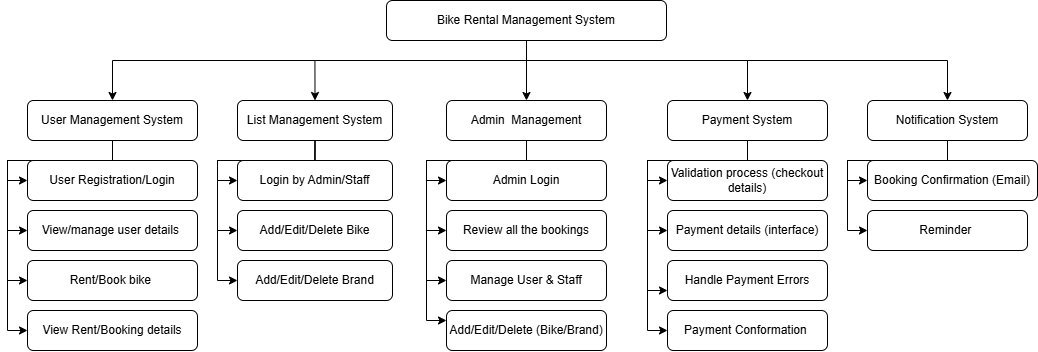

The diagram above was exported from draw.io. Its source (the exported page's mxGraphModel, read from the mxfile embedded in the PNG):
<mxGraphModel dx="1821" dy="814" grid="1" gridSize="10" guides="1" tooltips="1" connect="1" arrows="1" fold="1" page="1" pageScale="1" pageWidth="850" pageHeight="1100" math="0" shadow="0">
  <root>
    <mxCell id="0" />
    <mxCell id="1" parent="0" />
    <mxCell id="hArTQOVnrMznkwpv8kjo-5" style="edgeStyle=orthogonalEdgeStyle;rounded=0;orthogonalLoop=1;jettySize=auto;html=1;exitX=0.5;exitY=1;exitDx=0;exitDy=0;entryX=0.5;entryY=0;entryDx=0;entryDy=0;" edge="1" parent="1" source="qNSI_jomB9NwdcdpmqqV-1" target="qNSI_jomB9NwdcdpmqqV-2">
      <mxGeometry relative="1" as="geometry">
        <mxPoint x="420.46153846153834" y="160" as="targetPoint" />
        <Array as="points">
          <mxPoint x="539" y="160" />
          <mxPoint x="125" y="160" />
        </Array>
      </mxGeometry>
    </mxCell>
    <mxCell id="hArTQOVnrMznkwpv8kjo-6" style="edgeStyle=orthogonalEdgeStyle;rounded=0;orthogonalLoop=1;jettySize=auto;html=1;exitX=0.5;exitY=1;exitDx=0;exitDy=0;entryX=0.5;entryY=0;entryDx=0;entryDy=0;" edge="1" parent="1" source="qNSI_jomB9NwdcdpmqqV-1" target="qNSI_jomB9NwdcdpmqqV-3">
      <mxGeometry relative="1" as="geometry">
        <Array as="points">
          <mxPoint x="539" y="160" />
          <mxPoint x="328" y="160" />
        </Array>
      </mxGeometry>
    </mxCell>
    <mxCell id="hArTQOVnrMznkwpv8kjo-7" style="edgeStyle=orthogonalEdgeStyle;rounded=0;orthogonalLoop=1;jettySize=auto;html=1;exitX=0.5;exitY=1;exitDx=0;exitDy=0;entryX=0.5;entryY=0;entryDx=0;entryDy=0;" edge="1" parent="1" source="qNSI_jomB9NwdcdpmqqV-1" target="qNSI_jomB9NwdcdpmqqV-4">
      <mxGeometry relative="1" as="geometry">
        <Array as="points">
          <mxPoint x="539" y="110" />
        </Array>
      </mxGeometry>
    </mxCell>
    <mxCell id="hArTQOVnrMznkwpv8kjo-8" style="edgeStyle=orthogonalEdgeStyle;rounded=0;orthogonalLoop=1;jettySize=auto;html=1;exitX=0.5;exitY=1;exitDx=0;exitDy=0;entryX=0.5;entryY=0;entryDx=0;entryDy=0;" edge="1" parent="1" source="qNSI_jomB9NwdcdpmqqV-1" target="qNSI_jomB9NwdcdpmqqV-5">
      <mxGeometry relative="1" as="geometry">
        <Array as="points">
          <mxPoint x="539" y="160" />
          <mxPoint x="760" y="160" />
        </Array>
      </mxGeometry>
    </mxCell>
    <mxCell id="hArTQOVnrMznkwpv8kjo-33" style="edgeStyle=orthogonalEdgeStyle;rounded=0;orthogonalLoop=1;jettySize=auto;html=1;exitX=0.5;exitY=1;exitDx=0;exitDy=0;" edge="1" parent="1" source="qNSI_jomB9NwdcdpmqqV-1" target="hArTQOVnrMznkwpv8kjo-32">
      <mxGeometry relative="1" as="geometry">
        <Array as="points">
          <mxPoint x="539" y="160" />
          <mxPoint x="960" y="160" />
        </Array>
      </mxGeometry>
    </mxCell>
    <mxCell id="qNSI_jomB9NwdcdpmqqV-1" value="Bike Rental Management System" style="rounded=1;whiteSpace=wrap;html=1;" parent="1" vertex="1">
      <mxGeometry x="399" y="100" width="280" height="40" as="geometry" />
    </mxCell>
    <mxCell id="hArTQOVnrMznkwpv8kjo-17" style="edgeStyle=orthogonalEdgeStyle;rounded=0;orthogonalLoop=1;jettySize=auto;html=1;exitX=0.5;exitY=1;exitDx=0;exitDy=0;entryX=0;entryY=0.5;entryDx=0;entryDy=0;" edge="1" parent="1" source="qNSI_jomB9NwdcdpmqqV-2" target="hArTQOVnrMznkwpv8kjo-1">
      <mxGeometry relative="1" as="geometry" />
    </mxCell>
    <mxCell id="hArTQOVnrMznkwpv8kjo-18" style="edgeStyle=orthogonalEdgeStyle;rounded=0;orthogonalLoop=1;jettySize=auto;html=1;exitX=0.5;exitY=1;exitDx=0;exitDy=0;entryX=0;entryY=0.5;entryDx=0;entryDy=0;" edge="1" parent="1" source="qNSI_jomB9NwdcdpmqqV-2" target="hArTQOVnrMznkwpv8kjo-2">
      <mxGeometry relative="1" as="geometry">
        <Array as="points">
          <mxPoint x="125" y="260" />
          <mxPoint x="20" y="260" />
          <mxPoint x="20" y="330" />
        </Array>
      </mxGeometry>
    </mxCell>
    <mxCell id="hArTQOVnrMznkwpv8kjo-19" style="edgeStyle=orthogonalEdgeStyle;rounded=0;orthogonalLoop=1;jettySize=auto;html=1;exitX=0.5;exitY=1;exitDx=0;exitDy=0;entryX=0;entryY=0.5;entryDx=0;entryDy=0;" edge="1" parent="1" source="qNSI_jomB9NwdcdpmqqV-2" target="hArTQOVnrMznkwpv8kjo-4">
      <mxGeometry relative="1" as="geometry">
        <Array as="points">
          <mxPoint x="125" y="260" />
          <mxPoint x="20" y="260" />
          <mxPoint x="20" y="380" />
        </Array>
      </mxGeometry>
    </mxCell>
    <mxCell id="hArTQOVnrMznkwpv8kjo-20" style="edgeStyle=orthogonalEdgeStyle;rounded=0;orthogonalLoop=1;jettySize=auto;html=1;exitX=0.5;exitY=1;exitDx=0;exitDy=0;entryX=0;entryY=0.5;entryDx=0;entryDy=0;" edge="1" parent="1" source="qNSI_jomB9NwdcdpmqqV-2" target="hArTQOVnrMznkwpv8kjo-3">
      <mxGeometry relative="1" as="geometry">
        <Array as="points">
          <mxPoint x="125" y="260" />
          <mxPoint x="20" y="260" />
          <mxPoint x="20" y="430" />
        </Array>
      </mxGeometry>
    </mxCell>
    <mxCell id="qNSI_jomB9NwdcdpmqqV-2" value="User Management System" style="rounded=1;whiteSpace=wrap;html=1;" parent="1" vertex="1">
      <mxGeometry x="40" y="200" width="170" height="40" as="geometry" />
    </mxCell>
    <mxCell id="hArTQOVnrMznkwpv8kjo-21" style="edgeStyle=orthogonalEdgeStyle;rounded=0;orthogonalLoop=1;jettySize=auto;html=1;exitX=0.5;exitY=1;exitDx=0;exitDy=0;entryX=0;entryY=0.5;entryDx=0;entryDy=0;" edge="1" parent="1" source="qNSI_jomB9NwdcdpmqqV-3" target="hArTQOVnrMznkwpv8kjo-9">
      <mxGeometry relative="1" as="geometry" />
    </mxCell>
    <mxCell id="hArTQOVnrMznkwpv8kjo-22" style="edgeStyle=orthogonalEdgeStyle;rounded=0;orthogonalLoop=1;jettySize=auto;html=1;exitX=0.5;exitY=1;exitDx=0;exitDy=0;entryX=0;entryY=0.5;entryDx=0;entryDy=0;" edge="1" parent="1" source="qNSI_jomB9NwdcdpmqqV-3" target="hArTQOVnrMznkwpv8kjo-10">
      <mxGeometry relative="1" as="geometry">
        <Array as="points">
          <mxPoint x="328" y="260" />
          <mxPoint x="230" y="260" />
          <mxPoint x="230" y="330" />
        </Array>
      </mxGeometry>
    </mxCell>
    <mxCell id="hArTQOVnrMznkwpv8kjo-23" style="edgeStyle=orthogonalEdgeStyle;rounded=0;orthogonalLoop=1;jettySize=auto;html=1;exitX=0.5;exitY=1;exitDx=0;exitDy=0;entryX=0;entryY=0.5;entryDx=0;entryDy=0;" edge="1" parent="1" source="qNSI_jomB9NwdcdpmqqV-3" target="hArTQOVnrMznkwpv8kjo-11">
      <mxGeometry relative="1" as="geometry">
        <Array as="points">
          <mxPoint x="328" y="260" />
          <mxPoint x="230" y="260" />
          <mxPoint x="230" y="380" />
        </Array>
      </mxGeometry>
    </mxCell>
    <mxCell id="qNSI_jomB9NwdcdpmqqV-3" value="List Management System" style="rounded=1;whiteSpace=wrap;html=1;" parent="1" vertex="1">
      <mxGeometry x="250" y="200" width="155" height="40" as="geometry" />
    </mxCell>
    <mxCell id="hArTQOVnrMznkwpv8kjo-24" style="edgeStyle=orthogonalEdgeStyle;rounded=0;orthogonalLoop=1;jettySize=auto;html=1;exitX=0.5;exitY=1;exitDx=0;exitDy=0;entryX=0;entryY=0.5;entryDx=0;entryDy=0;" edge="1" parent="1" source="qNSI_jomB9NwdcdpmqqV-4" target="hArTQOVnrMznkwpv8kjo-13">
      <mxGeometry relative="1" as="geometry" />
    </mxCell>
    <mxCell id="hArTQOVnrMznkwpv8kjo-25" style="edgeStyle=orthogonalEdgeStyle;rounded=0;orthogonalLoop=1;jettySize=auto;html=1;exitX=0.5;exitY=1;exitDx=0;exitDy=0;entryX=0;entryY=0.5;entryDx=0;entryDy=0;" edge="1" parent="1" source="qNSI_jomB9NwdcdpmqqV-4" target="hArTQOVnrMznkwpv8kjo-14">
      <mxGeometry relative="1" as="geometry">
        <Array as="points">
          <mxPoint x="539" y="260" />
          <mxPoint x="439" y="260" />
          <mxPoint x="439" y="330" />
        </Array>
      </mxGeometry>
    </mxCell>
    <mxCell id="hArTQOVnrMznkwpv8kjo-26" style="edgeStyle=orthogonalEdgeStyle;rounded=0;orthogonalLoop=1;jettySize=auto;html=1;exitX=0.5;exitY=1;exitDx=0;exitDy=0;entryX=0;entryY=0.5;entryDx=0;entryDy=0;" edge="1" parent="1" source="qNSI_jomB9NwdcdpmqqV-4" target="hArTQOVnrMznkwpv8kjo-15">
      <mxGeometry relative="1" as="geometry">
        <Array as="points">
          <mxPoint x="539" y="260" />
          <mxPoint x="439" y="260" />
          <mxPoint x="439" y="380" />
        </Array>
      </mxGeometry>
    </mxCell>
    <mxCell id="hArTQOVnrMznkwpv8kjo-27" style="edgeStyle=orthogonalEdgeStyle;rounded=0;orthogonalLoop=1;jettySize=auto;html=1;exitX=0.5;exitY=1;exitDx=0;exitDy=0;entryX=0;entryY=0.25;entryDx=0;entryDy=0;" edge="1" parent="1" source="qNSI_jomB9NwdcdpmqqV-4" target="hArTQOVnrMznkwpv8kjo-16">
      <mxGeometry relative="1" as="geometry">
        <Array as="points">
          <mxPoint x="539" y="260" />
          <mxPoint x="439" y="260" />
          <mxPoint x="439" y="420" />
        </Array>
      </mxGeometry>
    </mxCell>
    <mxCell id="qNSI_jomB9NwdcdpmqqV-4" value="Admin&amp;nbsp; Management" style="rounded=1;whiteSpace=wrap;html=1;" parent="1" vertex="1">
      <mxGeometry x="459" y="200" width="160" height="40" as="geometry" />
    </mxCell>
    <mxCell id="hArTQOVnrMznkwpv8kjo-34" style="edgeStyle=orthogonalEdgeStyle;rounded=0;orthogonalLoop=1;jettySize=auto;html=1;exitX=0.5;exitY=1;exitDx=0;exitDy=0;entryX=0;entryY=0.5;entryDx=0;entryDy=0;" edge="1" parent="1" source="qNSI_jomB9NwdcdpmqqV-5" target="hArTQOVnrMznkwpv8kjo-28">
      <mxGeometry relative="1" as="geometry" />
    </mxCell>
    <mxCell id="hArTQOVnrMznkwpv8kjo-35" style="edgeStyle=orthogonalEdgeStyle;rounded=0;orthogonalLoop=1;jettySize=auto;html=1;exitX=0.5;exitY=1;exitDx=0;exitDy=0;entryX=0;entryY=0.5;entryDx=0;entryDy=0;" edge="1" parent="1" source="qNSI_jomB9NwdcdpmqqV-5" target="hArTQOVnrMznkwpv8kjo-31">
      <mxGeometry relative="1" as="geometry">
        <Array as="points">
          <mxPoint x="760" y="260" />
          <mxPoint x="660" y="260" />
          <mxPoint x="660" y="330" />
        </Array>
      </mxGeometry>
    </mxCell>
    <mxCell id="hArTQOVnrMznkwpv8kjo-36" style="edgeStyle=orthogonalEdgeStyle;rounded=0;orthogonalLoop=1;jettySize=auto;html=1;exitX=0.5;exitY=1;exitDx=0;exitDy=0;entryX=0;entryY=0.75;entryDx=0;entryDy=0;" edge="1" parent="1" source="qNSI_jomB9NwdcdpmqqV-5" target="hArTQOVnrMznkwpv8kjo-29">
      <mxGeometry relative="1" as="geometry">
        <Array as="points">
          <mxPoint x="760" y="260" />
          <mxPoint x="660" y="260" />
          <mxPoint x="660" y="390" />
        </Array>
      </mxGeometry>
    </mxCell>
    <mxCell id="hArTQOVnrMznkwpv8kjo-37" style="edgeStyle=orthogonalEdgeStyle;rounded=0;orthogonalLoop=1;jettySize=auto;html=1;exitX=0.5;exitY=1;exitDx=0;exitDy=0;entryX=0;entryY=0.5;entryDx=0;entryDy=0;" edge="1" parent="1" source="qNSI_jomB9NwdcdpmqqV-5" target="hArTQOVnrMznkwpv8kjo-30">
      <mxGeometry relative="1" as="geometry">
        <Array as="points">
          <mxPoint x="760" y="260" />
          <mxPoint x="660" y="260" />
          <mxPoint x="660" y="430" />
        </Array>
      </mxGeometry>
    </mxCell>
    <mxCell id="qNSI_jomB9NwdcdpmqqV-5" value="Payment System" style="rounded=1;whiteSpace=wrap;html=1;" parent="1" vertex="1">
      <mxGeometry x="680" y="200" width="160" height="40" as="geometry" />
    </mxCell>
    <mxCell id="hArTQOVnrMznkwpv8kjo-1" value="User Registration/Login" style="rounded=1;whiteSpace=wrap;html=1;" vertex="1" parent="1">
      <mxGeometry x="40" y="260" width="170" height="40" as="geometry" />
    </mxCell>
    <mxCell id="hArTQOVnrMznkwpv8kjo-2" value="View/manage user details&amp;nbsp;" style="rounded=1;whiteSpace=wrap;html=1;" vertex="1" parent="1">
      <mxGeometry x="40" y="310" width="170" height="40" as="geometry" />
    </mxCell>
    <mxCell id="hArTQOVnrMznkwpv8kjo-3" value="View Rent/Booking details" style="rounded=1;whiteSpace=wrap;html=1;" vertex="1" parent="1">
      <mxGeometry x="40" y="410" width="170" height="40" as="geometry" />
    </mxCell>
    <mxCell id="hArTQOVnrMznkwpv8kjo-4" value="Rent/Book bike&amp;nbsp;" style="rounded=1;whiteSpace=wrap;html=1;" vertex="1" parent="1">
      <mxGeometry x="40" y="360" width="170" height="40" as="geometry" />
    </mxCell>
    <mxCell id="hArTQOVnrMznkwpv8kjo-9" value="Login by Admin/Staff" style="rounded=1;whiteSpace=wrap;html=1;" vertex="1" parent="1">
      <mxGeometry x="250" y="260" width="155" height="40" as="geometry" />
    </mxCell>
    <mxCell id="hArTQOVnrMznkwpv8kjo-10" value="Add/Edit/Delete Bike" style="rounded=1;whiteSpace=wrap;html=1;" vertex="1" parent="1">
      <mxGeometry x="250" y="310" width="155" height="40" as="geometry" />
    </mxCell>
    <mxCell id="hArTQOVnrMznkwpv8kjo-11" value="Add/Edit/Delete Brand" style="rounded=1;whiteSpace=wrap;html=1;" vertex="1" parent="1">
      <mxGeometry x="250" y="360" width="155" height="40" as="geometry" />
    </mxCell>
    <mxCell id="hArTQOVnrMznkwpv8kjo-13" value="Admin Login" style="rounded=1;whiteSpace=wrap;html=1;" vertex="1" parent="1">
      <mxGeometry x="459" y="260" width="160" height="40" as="geometry" />
    </mxCell>
    <mxCell id="hArTQOVnrMznkwpv8kjo-14" value="Review all the bookings" style="rounded=1;whiteSpace=wrap;html=1;" vertex="1" parent="1">
      <mxGeometry x="459" y="310" width="160" height="40" as="geometry" />
    </mxCell>
    <mxCell id="hArTQOVnrMznkwpv8kjo-15" value="Manage User &amp;amp; Staff" style="rounded=1;whiteSpace=wrap;html=1;" vertex="1" parent="1">
      <mxGeometry x="459" y="360" width="160" height="40" as="geometry" />
    </mxCell>
    <mxCell id="hArTQOVnrMznkwpv8kjo-16" value="Add/Edit/Delete (Bike/Brand)" style="rounded=1;whiteSpace=wrap;html=1;" vertex="1" parent="1">
      <mxGeometry x="459" y="410" width="160" height="40" as="geometry" />
    </mxCell>
    <mxCell id="hArTQOVnrMznkwpv8kjo-28" value="Validation process (checkout details)" style="rounded=1;whiteSpace=wrap;html=1;" vertex="1" parent="1">
      <mxGeometry x="680" y="260" width="160" height="40" as="geometry" />
    </mxCell>
    <mxCell id="hArTQOVnrMznkwpv8kjo-29" value="Handle Payment Errors" style="rounded=1;whiteSpace=wrap;html=1;" vertex="1" parent="1">
      <mxGeometry x="680" y="360" width="160" height="40" as="geometry" />
    </mxCell>
    <mxCell id="hArTQOVnrMznkwpv8kjo-30" value="Payment Conformation&amp;nbsp;" style="rounded=1;whiteSpace=wrap;html=1;" vertex="1" parent="1">
      <mxGeometry x="680" y="410" width="160" height="40" as="geometry" />
    </mxCell>
    <mxCell id="hArTQOVnrMznkwpv8kjo-31" value="Payment details (interface)" style="rounded=1;whiteSpace=wrap;html=1;" vertex="1" parent="1">
      <mxGeometry x="680" y="310" width="160" height="40" as="geometry" />
    </mxCell>
    <mxCell id="hArTQOVnrMznkwpv8kjo-43" style="edgeStyle=orthogonalEdgeStyle;rounded=0;orthogonalLoop=1;jettySize=auto;html=1;exitX=0.5;exitY=1;exitDx=0;exitDy=0;entryX=0;entryY=0.5;entryDx=0;entryDy=0;" edge="1" parent="1" source="hArTQOVnrMznkwpv8kjo-32" target="hArTQOVnrMznkwpv8kjo-38">
      <mxGeometry relative="1" as="geometry" />
    </mxCell>
    <mxCell id="hArTQOVnrMznkwpv8kjo-44" style="edgeStyle=orthogonalEdgeStyle;rounded=0;orthogonalLoop=1;jettySize=auto;html=1;exitX=0.5;exitY=1;exitDx=0;exitDy=0;entryX=0;entryY=0.5;entryDx=0;entryDy=0;" edge="1" parent="1" source="hArTQOVnrMznkwpv8kjo-32" target="hArTQOVnrMznkwpv8kjo-39">
      <mxGeometry relative="1" as="geometry">
        <Array as="points">
          <mxPoint x="960" y="260" />
          <mxPoint x="860" y="260" />
          <mxPoint x="860" y="330" />
        </Array>
      </mxGeometry>
    </mxCell>
    <mxCell id="hArTQOVnrMznkwpv8kjo-32" value="Notification System" style="rounded=1;whiteSpace=wrap;html=1;" vertex="1" parent="1">
      <mxGeometry x="880" y="200" width="160" height="40" as="geometry" />
    </mxCell>
    <mxCell id="hArTQOVnrMznkwpv8kjo-38" value="Booking Confirmation (Email)" style="rounded=1;whiteSpace=wrap;html=1;" vertex="1" parent="1">
      <mxGeometry x="880" y="260" width="170" height="40" as="geometry" />
    </mxCell>
    <mxCell id="hArTQOVnrMznkwpv8kjo-39" value="Reminder&amp;nbsp;" style="rounded=1;whiteSpace=wrap;html=1;" vertex="1" parent="1">
      <mxGeometry x="880" y="310" width="160" height="40" as="geometry" />
    </mxCell>
  </root>
</mxGraphModel>